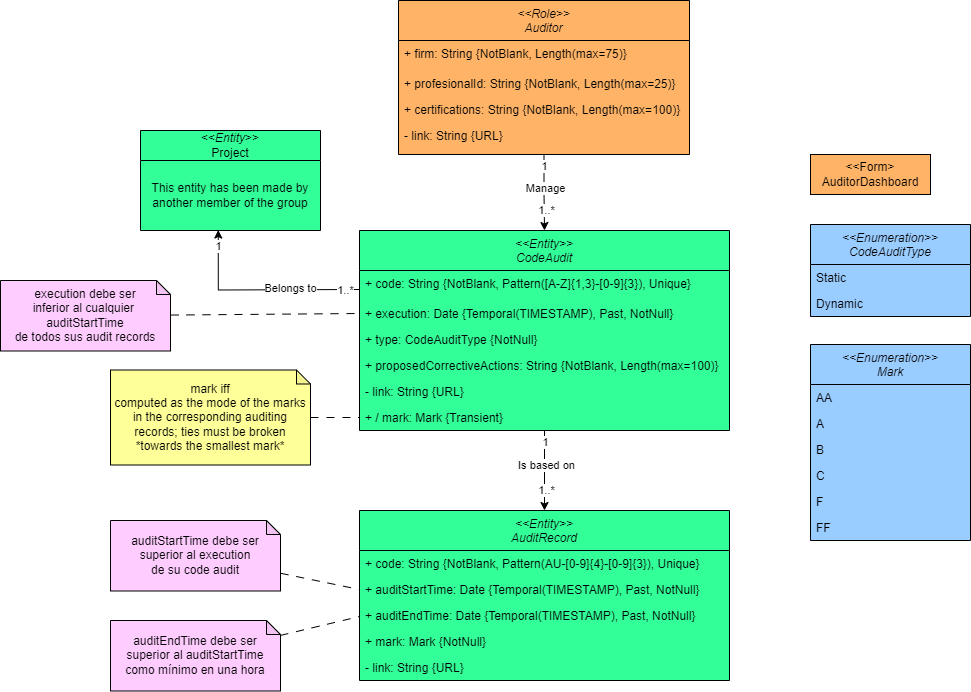

The diagram above was exported from draw.io. Its source (the exported page's mxGraphModel, read from the mxfile embedded in the PNG):
<mxGraphModel dx="2261" dy="1915" grid="1" gridSize="10" guides="1" tooltips="1" connect="1" arrows="1" fold="1" page="1" pageScale="1" pageWidth="827" pageHeight="1169" math="0" shadow="0">
  <root>
    <mxCell id="0" />
    <mxCell id="1" parent="0" />
    <mxCell id="bsv8gO95w2GAvdQnU8Aj-1" style="edgeStyle=orthogonalEdgeStyle;rounded=0;orthogonalLoop=1;jettySize=auto;html=1;entryX=0.5;entryY=0;entryDx=0;entryDy=0;" parent="1" source="bsv8gO95w2GAvdQnU8Aj-5" target="bsv8gO95w2GAvdQnU8Aj-12" edge="1">
      <mxGeometry relative="1" as="geometry">
        <mxPoint x="334" y="280" as="targetPoint" />
      </mxGeometry>
    </mxCell>
    <mxCell id="bsv8gO95w2GAvdQnU8Aj-2" value="1" style="edgeLabel;html=1;align=center;verticalAlign=middle;resizable=0;points=[];" parent="bsv8gO95w2GAvdQnU8Aj-1" connectable="0" vertex="1">
      <mxGeometry x="-0.7141" y="2" relative="1" as="geometry">
        <mxPoint x="-2" as="offset" />
      </mxGeometry>
    </mxCell>
    <mxCell id="bsv8gO95w2GAvdQnU8Aj-3" value="1..*" style="edgeLabel;html=1;align=center;verticalAlign=middle;resizable=0;points=[];" parent="bsv8gO95w2GAvdQnU8Aj-1" connectable="0" vertex="1">
      <mxGeometry x="0.3964" y="1" relative="1" as="geometry">
        <mxPoint y="3" as="offset" />
      </mxGeometry>
    </mxCell>
    <mxCell id="bsv8gO95w2GAvdQnU8Aj-4" value="Is based on" style="edgeLabel;html=1;align=center;verticalAlign=middle;resizable=0;points=[];" parent="bsv8gO95w2GAvdQnU8Aj-1" connectable="0" vertex="1">
      <mxGeometry x="-0.1457" y="1" relative="1" as="geometry">
        <mxPoint as="offset" />
      </mxGeometry>
    </mxCell>
    <mxCell id="bsv8gO95w2GAvdQnU8Aj-5" value="&lt;&lt;Entity&gt;&gt;&#10;CodeAudit" style="swimlane;fontStyle=2;align=center;verticalAlign=top;childLayout=stackLayout;horizontal=1;startSize=40;horizontalStack=0;resizeParent=1;resizeLast=0;collapsible=1;marginBottom=0;rounded=0;shadow=0;strokeWidth=1;fillColor=#33FF99;swimlaneFillColor=#33FF99;fillStyle=auto;strokeColor=#000000;" parent="1" vertex="1">
      <mxGeometry x="229" y="110" width="370" height="200" as="geometry">
        <mxRectangle x="230" y="140" width="160" height="26" as="alternateBounds" />
      </mxGeometry>
    </mxCell>
    <mxCell id="bsv8gO95w2GAvdQnU8Aj-6" value="+ code: String {NotBlank, Pattern([A-Z]{1,3}-[0-9]{3}), Unique}" style="text;align=left;verticalAlign=top;spacingLeft=4;spacingRight=4;overflow=hidden;rotatable=0;points=[[0,0.5],[1,0.5]];portConstraint=eastwest;" parent="bsv8gO95w2GAvdQnU8Aj-5" vertex="1">
      <mxGeometry y="40" width="370" height="30" as="geometry" />
    </mxCell>
    <mxCell id="bsv8gO95w2GAvdQnU8Aj-7" value="+ execution: Date {Temporal(TIMESTAMP), Past, NotNull}" style="text;align=left;verticalAlign=top;spacingLeft=4;spacingRight=4;overflow=hidden;rotatable=0;points=[[0,0.5],[1,0.5]];portConstraint=eastwest;rounded=0;shadow=0;html=0;" parent="bsv8gO95w2GAvdQnU8Aj-5" vertex="1">
      <mxGeometry y="70" width="370" height="26" as="geometry" />
    </mxCell>
    <mxCell id="bsv8gO95w2GAvdQnU8Aj-8" value="+ type: CodeAuditType {NotNull}" style="text;align=left;verticalAlign=top;spacingLeft=4;spacingRight=4;overflow=hidden;rotatable=0;points=[[0,0.5],[1,0.5]];portConstraint=eastwest;rounded=0;shadow=0;html=0;" parent="bsv8gO95w2GAvdQnU8Aj-5" vertex="1">
      <mxGeometry y="96" width="370" height="26" as="geometry" />
    </mxCell>
    <mxCell id="bsv8gO95w2GAvdQnU8Aj-9" value="+ proposedCorrectiveActions: String {NotBlank, Length(max=100)}" style="text;align=left;verticalAlign=top;spacingLeft=4;spacingRight=4;overflow=hidden;rotatable=0;points=[[0,0.5],[1,0.5]];portConstraint=eastwest;rounded=0;shadow=0;html=0;" parent="bsv8gO95w2GAvdQnU8Aj-5" vertex="1">
      <mxGeometry y="122" width="370" height="26" as="geometry" />
    </mxCell>
    <mxCell id="bsv8gO95w2GAvdQnU8Aj-11" value="- link: String {URL}" style="text;align=left;verticalAlign=top;spacingLeft=4;spacingRight=4;overflow=hidden;rotatable=0;points=[[0,0.5],[1,0.5]];portConstraint=eastwest;rounded=0;shadow=0;html=0;" parent="bsv8gO95w2GAvdQnU8Aj-5" vertex="1">
      <mxGeometry y="148" width="370" height="26" as="geometry" />
    </mxCell>
    <mxCell id="UGQj21HzYLSU1d4JgR-6-1" value="+ / mark: Mark {Transient}" style="text;align=left;verticalAlign=top;spacingLeft=4;spacingRight=4;overflow=hidden;rotatable=0;points=[[0,0.5],[1,0.5]];portConstraint=eastwest;rounded=0;shadow=0;html=0;" parent="bsv8gO95w2GAvdQnU8Aj-5" vertex="1">
      <mxGeometry y="174" width="370" height="26" as="geometry" />
    </mxCell>
    <mxCell id="bsv8gO95w2GAvdQnU8Aj-12" value="&lt;&lt;Entity&gt;&gt;&#10;AuditRecord" style="swimlane;fontStyle=2;align=center;verticalAlign=top;childLayout=stackLayout;horizontal=1;startSize=40;horizontalStack=0;resizeParent=1;resizeLast=0;collapsible=1;marginBottom=0;rounded=0;shadow=0;strokeWidth=1;fillColor=#33FF99;swimlaneFillColor=#33FF99;" parent="1" vertex="1">
      <mxGeometry x="229" y="390" width="370" height="170" as="geometry">
        <mxRectangle x="230" y="140" width="160" height="26" as="alternateBounds" />
      </mxGeometry>
    </mxCell>
    <mxCell id="bsv8gO95w2GAvdQnU8Aj-13" value="+ code: String {NotBlank, Pattern(AU-[0-9]{4}-[0-9]{3}), Unique}" style="text;align=left;verticalAlign=top;spacingLeft=4;spacingRight=4;overflow=hidden;rotatable=0;points=[[0,0.5],[1,0.5]];portConstraint=eastwest;" parent="bsv8gO95w2GAvdQnU8Aj-12" vertex="1">
      <mxGeometry y="40" width="370" height="26" as="geometry" />
    </mxCell>
    <mxCell id="bsv8gO95w2GAvdQnU8Aj-14" value="+ auditStartTime: Date {Temporal(TIMESTAMP), Past, NotNull}" style="text;align=left;verticalAlign=top;spacingLeft=4;spacingRight=4;overflow=hidden;rotatable=0;points=[[0,0.5],[1,0.5]];portConstraint=eastwest;rounded=0;shadow=0;html=0;" parent="bsv8gO95w2GAvdQnU8Aj-12" vertex="1">
      <mxGeometry y="66" width="370" height="26" as="geometry" />
    </mxCell>
    <mxCell id="bsv8gO95w2GAvdQnU8Aj-15" value="+ auditEndTime: Date {Temporal(TIMESTAMP), Past, NotNull}" style="text;align=left;verticalAlign=top;spacingLeft=4;spacingRight=4;overflow=hidden;rotatable=0;points=[[0,0.5],[1,0.5]];portConstraint=eastwest;rounded=0;shadow=0;html=0;" parent="bsv8gO95w2GAvdQnU8Aj-12" vertex="1">
      <mxGeometry y="92" width="370" height="26" as="geometry" />
    </mxCell>
    <mxCell id="bsv8gO95w2GAvdQnU8Aj-16" value="+ mark: Mark {NotNull}" style="text;align=left;verticalAlign=top;spacingLeft=4;spacingRight=4;overflow=hidden;rotatable=0;points=[[0,0.5],[1,0.5]];portConstraint=eastwest;rounded=0;shadow=0;html=0;" parent="bsv8gO95w2GAvdQnU8Aj-12" vertex="1">
      <mxGeometry y="118" width="370" height="26" as="geometry" />
    </mxCell>
    <mxCell id="bsv8gO95w2GAvdQnU8Aj-17" value="- link: String {URL}" style="text;align=left;verticalAlign=top;spacingLeft=4;spacingRight=4;overflow=hidden;rotatable=0;points=[[0,0.5],[1,0.5]];portConstraint=eastwest;rounded=0;shadow=0;html=0;" parent="bsv8gO95w2GAvdQnU8Aj-12" vertex="1">
      <mxGeometry y="144" width="370" height="26" as="geometry" />
    </mxCell>
    <mxCell id="Ad-iVSjy4FEXhivV25iO-1" value="&amp;lt;&amp;lt;Form&amp;gt;&lt;br&gt;AuditorDashboard" style="rounded=0;whiteSpace=wrap;html=1;fillColor=#FFB366;" parent="1" vertex="1">
      <mxGeometry x="680" y="34" width="120" height="40" as="geometry" />
    </mxCell>
    <mxCell id="N79IUtyStu75dVDlYwCo-1" value="&lt;&lt;Enumeration&gt;&gt;&#10;CodeAuditType" style="swimlane;fontStyle=2;align=center;verticalAlign=top;childLayout=stackLayout;horizontal=1;startSize=40;horizontalStack=0;resizeParent=1;resizeLast=0;collapsible=1;marginBottom=0;rounded=0;shadow=0;strokeWidth=1;fillColor=#99CCFF;swimlaneFillColor=#99CCFF;" parent="1" vertex="1">
      <mxGeometry x="680" y="104" width="160" height="92" as="geometry">
        <mxRectangle x="230" y="140" width="160" height="26" as="alternateBounds" />
      </mxGeometry>
    </mxCell>
    <mxCell id="N79IUtyStu75dVDlYwCo-2" value="Static" style="text;align=left;verticalAlign=top;spacingLeft=4;spacingRight=4;overflow=hidden;rotatable=0;points=[[0,0.5],[1,0.5]];portConstraint=eastwest;" parent="N79IUtyStu75dVDlYwCo-1" vertex="1">
      <mxGeometry y="40" width="160" height="26" as="geometry" />
    </mxCell>
    <mxCell id="N79IUtyStu75dVDlYwCo-3" value="Dynamic" style="text;align=left;verticalAlign=top;spacingLeft=4;spacingRight=4;overflow=hidden;rotatable=0;points=[[0,0.5],[1,0.5]];portConstraint=eastwest;" parent="N79IUtyStu75dVDlYwCo-1" vertex="1">
      <mxGeometry y="66" width="160" height="26" as="geometry" />
    </mxCell>
    <mxCell id="N79IUtyStu75dVDlYwCo-4" value="&lt;&lt;Enumeration&gt;&gt;&#10;Mark" style="swimlane;fontStyle=2;align=center;verticalAlign=top;childLayout=stackLayout;horizontal=1;startSize=40;horizontalStack=0;resizeParent=1;resizeLast=0;collapsible=1;marginBottom=0;rounded=0;shadow=0;strokeWidth=1;fillColor=#99CCFF;swimlaneFillColor=#99CCFF;" parent="1" vertex="1">
      <mxGeometry x="680" y="224" width="160" height="196" as="geometry">
        <mxRectangle x="230" y="140" width="160" height="26" as="alternateBounds" />
      </mxGeometry>
    </mxCell>
    <mxCell id="N79IUtyStu75dVDlYwCo-5" value="AA" style="text;align=left;verticalAlign=top;spacingLeft=4;spacingRight=4;overflow=hidden;rotatable=0;points=[[0,0.5],[1,0.5]];portConstraint=eastwest;" parent="N79IUtyStu75dVDlYwCo-4" vertex="1">
      <mxGeometry y="40" width="160" height="26" as="geometry" />
    </mxCell>
    <mxCell id="N79IUtyStu75dVDlYwCo-6" value="A" style="text;align=left;verticalAlign=top;spacingLeft=4;spacingRight=4;overflow=hidden;rotatable=0;points=[[0,0.5],[1,0.5]];portConstraint=eastwest;" parent="N79IUtyStu75dVDlYwCo-4" vertex="1">
      <mxGeometry y="66" width="160" height="26" as="geometry" />
    </mxCell>
    <mxCell id="N79IUtyStu75dVDlYwCo-7" value="B" style="text;align=left;verticalAlign=top;spacingLeft=4;spacingRight=4;overflow=hidden;rotatable=0;points=[[0,0.5],[1,0.5]];portConstraint=eastwest;" parent="N79IUtyStu75dVDlYwCo-4" vertex="1">
      <mxGeometry y="92" width="160" height="26" as="geometry" />
    </mxCell>
    <mxCell id="N79IUtyStu75dVDlYwCo-8" value="C" style="text;align=left;verticalAlign=top;spacingLeft=4;spacingRight=4;overflow=hidden;rotatable=0;points=[[0,0.5],[1,0.5]];portConstraint=eastwest;" parent="N79IUtyStu75dVDlYwCo-4" vertex="1">
      <mxGeometry y="118" width="160" height="26" as="geometry" />
    </mxCell>
    <mxCell id="N79IUtyStu75dVDlYwCo-9" value="F" style="text;align=left;verticalAlign=top;spacingLeft=4;spacingRight=4;overflow=hidden;rotatable=0;points=[[0,0.5],[1,0.5]];portConstraint=eastwest;" parent="N79IUtyStu75dVDlYwCo-4" vertex="1">
      <mxGeometry y="144" width="160" height="26" as="geometry" />
    </mxCell>
    <mxCell id="N79IUtyStu75dVDlYwCo-10" value="FF" style="text;align=left;verticalAlign=top;spacingLeft=4;spacingRight=4;overflow=hidden;rotatable=0;points=[[0,0.5],[1,0.5]];portConstraint=eastwest;" parent="N79IUtyStu75dVDlYwCo-4" vertex="1">
      <mxGeometry y="170" width="160" height="26" as="geometry" />
    </mxCell>
    <mxCell id="1gern_5R3aH2aUiCrkeE-2" style="rounded=1;orthogonalLoop=1;jettySize=auto;html=1;entryX=0;entryY=0.5;entryDx=0;entryDy=0;dashed=1;dashPattern=8 8;curved=0;endArrow=none;endFill=0;" parent="1" source="1gern_5R3aH2aUiCrkeE-1" target="UGQj21HzYLSU1d4JgR-6-1" edge="1">
      <mxGeometry relative="1" as="geometry" />
    </mxCell>
    <mxCell id="1gern_5R3aH2aUiCrkeE-1" value="&lt;div&gt;mark iff&lt;/div&gt;&lt;div&gt;computed as the mode of the marks in the corresponding auditing records; ties must be broken *towards the smallest mark*&lt;br&gt;&lt;/div&gt;" style="shape=note;whiteSpace=wrap;html=1;backgroundOutline=1;darkOpacity=0.05;size=14;fillColor=#FFFF99;" parent="1" vertex="1">
      <mxGeometry x="-20" y="249.5" width="200" height="95" as="geometry" />
    </mxCell>
    <mxCell id="1gern_5R3aH2aUiCrkeE-4" value="&lt;&lt;Role&gt;&gt;&#10;Auditor" style="swimlane;fontStyle=2;align=center;verticalAlign=top;childLayout=stackLayout;horizontal=1;startSize=40;horizontalStack=0;resizeParent=1;resizeLast=0;collapsible=1;marginBottom=0;rounded=0;shadow=0;strokeWidth=1;fillColor=#FFB366;swimlaneFillColor=#FFB366;fillStyle=auto;strokeColor=#000000;" parent="1" vertex="1">
      <mxGeometry x="268" y="-120" width="291" height="154" as="geometry">
        <mxRectangle x="230" y="140" width="160" height="26" as="alternateBounds" />
      </mxGeometry>
    </mxCell>
    <mxCell id="1gern_5R3aH2aUiCrkeE-5" value="+ firm: String {NotBlank, Length(max=75)}" style="text;align=left;verticalAlign=top;spacingLeft=4;spacingRight=4;overflow=hidden;rotatable=0;points=[[0,0.5],[1,0.5]];portConstraint=eastwest;" parent="1gern_5R3aH2aUiCrkeE-4" vertex="1">
      <mxGeometry y="40" width="291" height="30" as="geometry" />
    </mxCell>
    <mxCell id="1gern_5R3aH2aUiCrkeE-6" value="+ profesionalId: String {NotBlank, Length(max=25)}" style="text;align=left;verticalAlign=top;spacingLeft=4;spacingRight=4;overflow=hidden;rotatable=0;points=[[0,0.5],[1,0.5]];portConstraint=eastwest;rounded=0;shadow=0;html=0;" parent="1gern_5R3aH2aUiCrkeE-4" vertex="1">
      <mxGeometry y="70" width="291" height="26" as="geometry" />
    </mxCell>
    <mxCell id="1gern_5R3aH2aUiCrkeE-7" value="+ certifications: String {NotBlank, Length(max=100)}" style="text;align=left;verticalAlign=top;spacingLeft=4;spacingRight=4;overflow=hidden;rotatable=0;points=[[0,0.5],[1,0.5]];portConstraint=eastwest;rounded=0;shadow=0;html=0;" parent="1gern_5R3aH2aUiCrkeE-4" vertex="1">
      <mxGeometry y="96" width="291" height="26" as="geometry" />
    </mxCell>
    <mxCell id="1gern_5R3aH2aUiCrkeE-9" value="- link: String {URL}" style="text;align=left;verticalAlign=top;spacingLeft=4;spacingRight=4;overflow=hidden;rotatable=0;points=[[0,0.5],[1,0.5]];portConstraint=eastwest;rounded=0;shadow=0;html=0;" parent="1gern_5R3aH2aUiCrkeE-4" vertex="1">
      <mxGeometry y="122" width="291" height="26" as="geometry" />
    </mxCell>
    <mxCell id="1gern_5R3aH2aUiCrkeE-11" style="edgeStyle=orthogonalEdgeStyle;rounded=0;orthogonalLoop=1;jettySize=auto;html=1;entryX=0.5;entryY=0;entryDx=0;entryDy=0;exitX=0.5;exitY=1;exitDx=0;exitDy=0;" parent="1" source="1gern_5R3aH2aUiCrkeE-4" target="bsv8gO95w2GAvdQnU8Aj-5" edge="1">
      <mxGeometry relative="1" as="geometry">
        <mxPoint x="414" y="100" as="targetPoint" />
        <mxPoint x="414" y="20" as="sourcePoint" />
      </mxGeometry>
    </mxCell>
    <mxCell id="1gern_5R3aH2aUiCrkeE-12" value="1" style="edgeLabel;html=1;align=center;verticalAlign=middle;resizable=0;points=[];" parent="1gern_5R3aH2aUiCrkeE-11" connectable="0" vertex="1">
      <mxGeometry x="-0.7141" y="2" relative="1" as="geometry">
        <mxPoint x="-2" as="offset" />
      </mxGeometry>
    </mxCell>
    <mxCell id="1gern_5R3aH2aUiCrkeE-13" value="1..*" style="edgeLabel;html=1;align=center;verticalAlign=middle;resizable=0;points=[];" parent="1gern_5R3aH2aUiCrkeE-11" connectable="0" vertex="1">
      <mxGeometry x="0.3964" y="1" relative="1" as="geometry">
        <mxPoint y="3" as="offset" />
      </mxGeometry>
    </mxCell>
    <mxCell id="1gern_5R3aH2aUiCrkeE-14" value="Manage" style="edgeLabel;html=1;align=center;verticalAlign=middle;resizable=0;points=[];" parent="1gern_5R3aH2aUiCrkeE-11" connectable="0" vertex="1">
      <mxGeometry x="-0.1457" y="1" relative="1" as="geometry">
        <mxPoint as="offset" />
      </mxGeometry>
    </mxCell>
    <mxCell id="1gern_5R3aH2aUiCrkeE-15" style="rounded=1;orthogonalLoop=1;jettySize=auto;html=1;entryX=0;entryY=0.5;entryDx=0;entryDy=0;dashed=1;dashPattern=8 8;curved=0;endArrow=none;endFill=0;" parent="1" source="1gern_5R3aH2aUiCrkeE-16" edge="1">
      <mxGeometry relative="1" as="geometry">
        <mxPoint x="229" y="496" as="targetPoint" />
      </mxGeometry>
    </mxCell>
    <mxCell id="1gern_5R3aH2aUiCrkeE-16" value="&lt;div&gt;&lt;span style=&quot;text-align: left; text-wrap: nowrap; background-color: initial;&quot;&gt;auditEndTime debe ser&lt;/span&gt;&lt;/div&gt;&lt;div&gt;&lt;span style=&quot;text-align: left; text-wrap: nowrap; background-color: initial;&quot;&gt;superior al&amp;nbsp;&lt;/span&gt;&lt;span style=&quot;text-align: left; text-wrap: nowrap; background-color: initial;&quot;&gt;auditStartTime&lt;/span&gt;&lt;/div&gt;&lt;div&gt;&lt;span style=&quot;text-align: left; text-wrap: nowrap; background-color: initial;&quot;&gt;como mínimo en una hora&lt;/span&gt;&lt;/div&gt;" style="shape=note;whiteSpace=wrap;html=1;backgroundOutline=1;darkOpacity=0.05;size=14;fillColor=#FFCCFF;" parent="1" vertex="1">
      <mxGeometry x="-20" y="500" width="170" height="70.5" as="geometry" />
    </mxCell>
    <mxCell id="bZb7CCmBuOAO8OXUZdYI-1" value="&amp;lt;&amp;lt;&lt;i&gt;Entity&lt;/i&gt;&amp;gt;&amp;gt;&lt;div&gt;Project&lt;/div&gt;" style="swimlane;fontStyle=0;childLayout=stackLayout;horizontal=1;startSize=30;horizontalStack=0;resizeParent=1;resizeParentMax=0;resizeLast=0;collapsible=1;marginBottom=0;whiteSpace=wrap;html=1;swimlaneFillColor=#33FF99;fillColor=#33FF99;" parent="1" vertex="1">
      <mxGeometry x="10" y="10" width="180" height="100" as="geometry" />
    </mxCell>
    <mxCell id="bZb7CCmBuOAO8OXUZdYI-2" value="This entity has been made by another member of the group" style="text;html=1;align=center;verticalAlign=middle;whiteSpace=wrap;rounded=0;" parent="bZb7CCmBuOAO8OXUZdYI-1" vertex="1">
      <mxGeometry y="30" width="180" height="70" as="geometry" />
    </mxCell>
    <mxCell id="bZb7CCmBuOAO8OXUZdYI-3" style="edgeStyle=orthogonalEdgeStyle;rounded=0;orthogonalLoop=1;jettySize=auto;html=1;entryX=0.432;entryY=0.993;entryDx=0;entryDy=0;entryPerimeter=0;" parent="1" target="bZb7CCmBuOAO8OXUZdYI-2" edge="1">
      <mxGeometry relative="1" as="geometry">
        <mxPoint x="229" y="169" as="sourcePoint" />
      </mxGeometry>
    </mxCell>
    <mxCell id="bZb7CCmBuOAO8OXUZdYI-4" value="Belongs to" style="edgeLabel;html=1;align=center;verticalAlign=middle;resizable=0;points=[];" parent="bZb7CCmBuOAO8OXUZdYI-3" connectable="0" vertex="1">
      <mxGeometry x="-0.3209" y="-2" relative="1" as="geometry">
        <mxPoint x="-1" as="offset" />
      </mxGeometry>
    </mxCell>
    <mxCell id="bZb7CCmBuOAO8OXUZdYI-5" value="1" style="edgeLabel;html=1;align=center;verticalAlign=middle;resizable=0;points=[];" parent="bZb7CCmBuOAO8OXUZdYI-3" connectable="0" vertex="1">
      <mxGeometry x="0.8401" relative="1" as="geometry">
        <mxPoint as="offset" />
      </mxGeometry>
    </mxCell>
    <mxCell id="bZb7CCmBuOAO8OXUZdYI-6" value="1..*" style="edgeLabel;html=1;align=center;verticalAlign=middle;resizable=0;points=[];" parent="bZb7CCmBuOAO8OXUZdYI-3" connectable="0" vertex="1">
      <mxGeometry x="-0.8631" relative="1" as="geometry">
        <mxPoint x="-1" as="offset" />
      </mxGeometry>
    </mxCell>
    <mxCell id="r18Hr8khFMpJLqeSSnUG-1" style="rounded=1;orthogonalLoop=1;jettySize=auto;html=1;entryX=0;entryY=0.5;entryDx=0;entryDy=0;dashed=1;dashPattern=8 8;curved=0;endArrow=none;endFill=0;" edge="1" parent="1" source="r18Hr8khFMpJLqeSSnUG-2" target="bsv8gO95w2GAvdQnU8Aj-7">
      <mxGeometry relative="1" as="geometry">
        <mxPoint x="104" y="196" as="targetPoint" />
      </mxGeometry>
    </mxCell>
    <mxCell id="r18Hr8khFMpJLqeSSnUG-2" value="&lt;div&gt;&lt;span style=&quot;text-align: left; text-wrap: nowrap; background-color: initial;&quot;&gt;execution debe ser&lt;/span&gt;&lt;/div&gt;&lt;div&gt;&lt;span style=&quot;text-align: left; text-wrap: nowrap; background-color: initial;&quot;&gt;inferior al cualquier&amp;nbsp;&lt;/span&gt;&lt;/div&gt;&lt;div&gt;&lt;span style=&quot;text-align: left; text-wrap: nowrap; background-color: initial;&quot;&gt;auditStartTime&lt;/span&gt;&lt;/div&gt;&lt;div&gt;&lt;span style=&quot;text-align: left; text-wrap: nowrap; background-color: initial;&quot;&gt;de todos sus audit records&lt;/span&gt;&lt;/div&gt;" style="shape=note;whiteSpace=wrap;html=1;backgroundOutline=1;darkOpacity=0.05;size=14;fillColor=#FFCCFF;" vertex="1" parent="1">
      <mxGeometry x="-130" y="160" width="170" height="70.5" as="geometry" />
    </mxCell>
    <mxCell id="r18Hr8khFMpJLqeSSnUG-3" style="rounded=1;orthogonalLoop=1;jettySize=auto;html=1;entryX=0;entryY=0.5;entryDx=0;entryDy=0;dashed=1;dashPattern=8 8;curved=0;endArrow=none;endFill=0;" edge="1" parent="1" source="r18Hr8khFMpJLqeSSnUG-4" target="bsv8gO95w2GAvdQnU8Aj-14">
      <mxGeometry relative="1" as="geometry">
        <mxPoint x="359" y="469" as="targetPoint" />
      </mxGeometry>
    </mxCell>
    <mxCell id="r18Hr8khFMpJLqeSSnUG-4" value="&lt;div&gt;&lt;span style=&quot;text-align: left; text-wrap: nowrap; background-color: initial;&quot;&gt;auditStartTime&amp;nbsp;&lt;/span&gt;&lt;span style=&quot;text-align: left; text-wrap: nowrap; background-color: initial;&quot;&gt;debe ser&lt;/span&gt;&lt;/div&gt;&lt;div&gt;&lt;span style=&quot;text-align: left; text-wrap: nowrap; background-color: initial;&quot;&gt;superior al execution&lt;/span&gt;&lt;/div&gt;&lt;div&gt;&lt;span style=&quot;text-align: left; text-wrap: nowrap; background-color: initial;&quot;&gt;de su code audit&lt;/span&gt;&lt;/div&gt;" style="shape=note;whiteSpace=wrap;html=1;backgroundOutline=1;darkOpacity=0.05;size=14;fillColor=#FFCCFF;" vertex="1" parent="1">
      <mxGeometry x="-20" y="400" width="170" height="70.5" as="geometry" />
    </mxCell>
  </root>
</mxGraphModel>